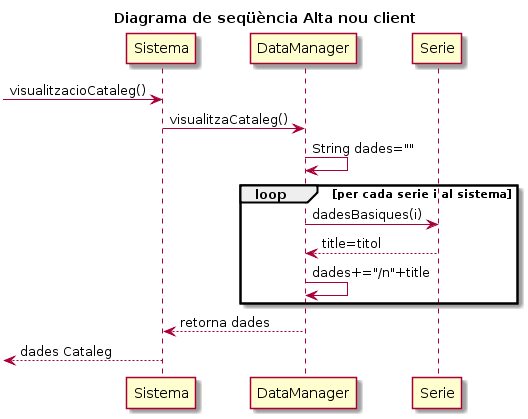

The diagram above was rendered by PlantUML. Its source (embedded in the PNG):
@startuml
title Diagrama de seqüència Alta nou client
-> Sistema : visualitzacioCataleg()
Sistema -> DataManager : visualitzaCataleg()
DataManager -> DataManager : String dades=""
loop per cada serie i al sistema
    DataManager -> Serie : dadesBasiques(i)
    Serie --> DataManager : title=titol
    DataManager -> DataManager : dades+="/n"+title
end

DataManager --> Sistema: retorna dades
<-- Sistema : dades Cataleg
@enduml